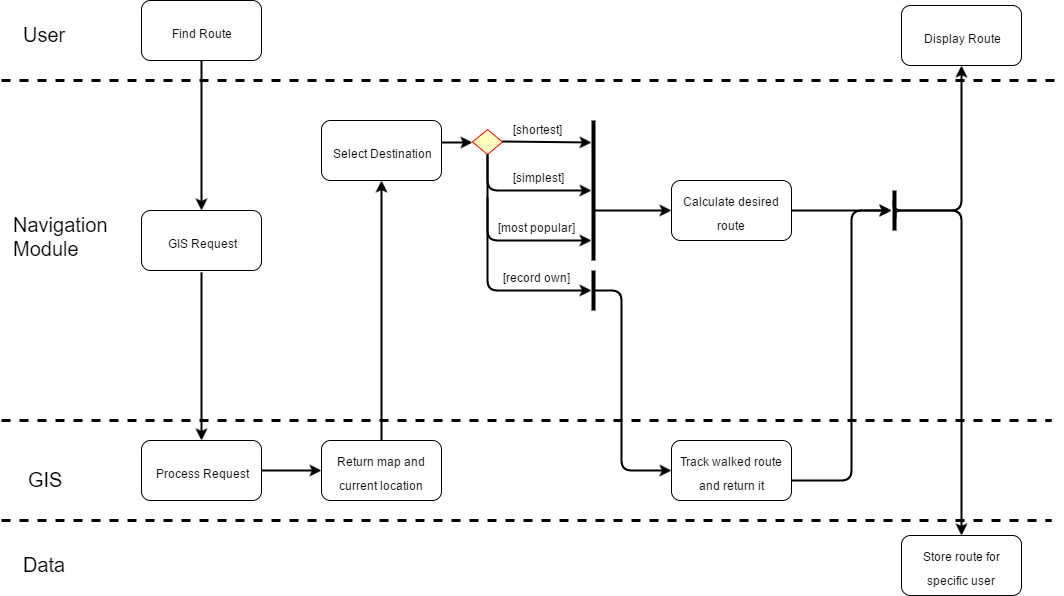

The diagram above was exported from draw.io. Its source (the exported page's mxGraphModel, read from the mxfile embedded in the PNG):
<mxGraphModel dx="1426" dy="696" grid="1" gridSize="10" guides="1" tooltips="1" connect="1" arrows="1" fold="1" page="1" pageScale="1" pageWidth="1100" pageHeight="850" background="#ffffff" math="0" shadow="0">
  <root>
    <mxCell id="0" />
    <mxCell id="1" parent="0" />
    <mxCell id="17" value="" style="line;strokeWidth=4;direction=south;html=1;glass=0;" parent="1" vertex="1">
      <mxGeometry x="597" y="160" width="10" height="140" as="geometry" />
    </mxCell>
    <mxCell id="44" value="" style="endArrow=none;dashed=1;html=1;shadow=0;strokeColor=#000000;strokeWidth=3;fontSize=20;" edge="1" parent="1">
      <mxGeometry width="50" height="50" relative="1" as="geometry">
        <mxPoint x="10" y="120" as="sourcePoint" />
        <mxPoint x="1070" y="120" as="targetPoint" />
      </mxGeometry>
    </mxCell>
    <mxCell id="45" value="" style="endArrow=none;dashed=1;html=1;shadow=0;strokeColor=#000000;strokeWidth=3;fontSize=20;" edge="1" parent="1">
      <mxGeometry width="50" height="50" relative="1" as="geometry">
        <mxPoint x="10" y="460" as="sourcePoint" />
        <mxPoint x="1060" y="460" as="targetPoint" />
      </mxGeometry>
    </mxCell>
    <mxCell id="51" value="" style="endArrow=classic;html=1;shadow=0;strokeColor=#000000;strokeWidth=2;fontSize=20;entryX=0.5;entryY=0;exitX=0.5;exitY=1;" edge="1" parent="1" target="55">
      <mxGeometry width="50" height="50" relative="1" as="geometry">
        <mxPoint x="210" y="100" as="sourcePoint" />
        <mxPoint x="210" y="160" as="targetPoint" />
      </mxGeometry>
    </mxCell>
    <mxCell id="52" value="User" style="text;html=1;resizable=0;points=[];autosize=1;align=left;verticalAlign=top;spacingTop=-4;fontSize=20;" vertex="1" parent="1">
      <mxGeometry x="30" y="60" width="60" height="30" as="geometry" />
    </mxCell>
    <mxCell id="53" value="&lt;span&gt;&lt;font style=&quot;font-size: 12px&quot;&gt;Find Route&lt;/font&gt;&lt;/span&gt;" style="rounded=1;whiteSpace=wrap;html=1;fontSize=20;" vertex="1" parent="1">
      <mxGeometry x="150" y="40" width="120" height="60" as="geometry" />
    </mxCell>
    <mxCell id="55" value="&lt;span&gt;&lt;font style=&quot;font-size: 12px&quot;&gt;GIS Request&lt;/font&gt;&lt;/span&gt;" style="rounded=1;whiteSpace=wrap;html=1;fontSize=20;" vertex="1" parent="1">
      <mxGeometry x="150" y="250" width="120" height="60" as="geometry" />
    </mxCell>
    <mxCell id="56" value="Navigation&lt;div&gt;Module&lt;/div&gt;" style="text;html=1;resizable=0;points=[];autosize=1;align=left;verticalAlign=top;spacingTop=-4;fontSize=20;" vertex="1" parent="1">
      <mxGeometry x="20" y="250" width="110" height="50" as="geometry" />
    </mxCell>
    <mxCell id="57" value="" style="endArrow=classic;html=1;shadow=0;strokeColor=#000000;strokeWidth=2;fontSize=20;entryX=0.5;entryY=0;" edge="1" parent="1">
      <mxGeometry width="50" height="50" relative="1" as="geometry">
        <mxPoint x="210" y="312" as="sourcePoint" />
        <mxPoint x="210" y="480" as="targetPoint" />
      </mxGeometry>
    </mxCell>
    <mxCell id="58" value="GIS" style="text;html=1;resizable=0;points=[];autosize=1;align=left;verticalAlign=top;spacingTop=-4;fontSize=20;" vertex="1" parent="1">
      <mxGeometry x="35" y="505" width="50" height="30" as="geometry" />
    </mxCell>
    <mxCell id="59" value="&lt;font style=&quot;font-size: 12px&quot;&gt;Process Request&lt;/font&gt;" style="rounded=1;whiteSpace=wrap;html=1;fontSize=20;" vertex="1" parent="1">
      <mxGeometry x="150" y="480" width="120" height="60" as="geometry" />
    </mxCell>
    <mxCell id="60" value="&lt;font style=&quot;font-size: 12px&quot;&gt;Return map and current location&lt;/font&gt;" style="rounded=1;whiteSpace=wrap;html=1;fontSize=20;" vertex="1" parent="1">
      <mxGeometry x="330" y="480" width="120" height="60" as="geometry" />
    </mxCell>
    <mxCell id="61" value="" style="endArrow=classic;html=1;shadow=0;strokeColor=#000000;strokeWidth=2;fontSize=20;exitX=1;exitY=0.5;" edge="1" parent="1" source="59" target="60">
      <mxGeometry width="50" height="50" relative="1" as="geometry">
        <mxPoint x="10" y="610" as="sourcePoint" />
        <mxPoint x="60" y="560" as="targetPoint" />
      </mxGeometry>
    </mxCell>
    <mxCell id="62" value="" style="endArrow=classic;html=1;shadow=0;strokeColor=#000000;strokeWidth=2;fontSize=20;entryX=0.5;entryY=1;" edge="1" parent="1" source="60">
      <mxGeometry width="50" height="50" relative="1" as="geometry">
        <mxPoint x="375" y="415" as="sourcePoint" />
        <mxPoint x="390" y="220" as="targetPoint" />
      </mxGeometry>
    </mxCell>
    <mxCell id="64" value="" style="rhombus;whiteSpace=wrap;html=1;fillColor=#ffffc0;strokeColor=#ff0000;" vertex="1" parent="1">
      <mxGeometry x="481" y="169" width="30" height="25" as="geometry" />
    </mxCell>
    <mxCell id="65" value="" style="endArrow=classic;html=1;shadow=0;strokeColor=#000000;strokeWidth=2;fontSize=20;exitX=1;exitY=0.5;" edge="1" parent="1">
      <mxGeometry width="50" height="50" relative="1" as="geometry">
        <mxPoint x="511" y="181" as="sourcePoint" />
        <mxPoint x="600" y="182" as="targetPoint" />
      </mxGeometry>
    </mxCell>
    <mxCell id="66" value="" style="edgeStyle=elbowEdgeStyle;elbow=horizontal;endArrow=classic;html=1;shadow=0;strokeColor=#000000;strokeWidth=2;fontSize=20;exitX=0.5;exitY=1;" edge="1" parent="1" source="64">
      <mxGeometry width="50" height="50" relative="1" as="geometry">
        <mxPoint x="486" y="266" as="sourcePoint" />
        <mxPoint x="600" y="330" as="targetPoint" />
        <Array as="points">
          <mxPoint x="496" y="340" />
        </Array>
      </mxGeometry>
    </mxCell>
    <mxCell id="67" value="" style="edgeStyle=elbowEdgeStyle;elbow=horizontal;endArrow=classic;html=1;shadow=0;strokeColor=#000000;strokeWidth=2;fontSize=20;exitX=0.5;exitY=1;" edge="1" parent="1" source="64">
      <mxGeometry x="506" y="204" width="50" height="50" as="geometry">
        <mxPoint x="506" y="204" as="sourcePoint" />
        <mxPoint x="600" y="230" as="targetPoint" />
        <Array as="points">
          <mxPoint x="496" y="261" />
        </Array>
      </mxGeometry>
    </mxCell>
    <mxCell id="69" value="" style="endArrow=classic;html=1;shadow=0;strokeColor=#000000;strokeWidth=2;fontSize=20;entryX=0;entryY=0.5;" edge="1" parent="1" target="64">
      <mxGeometry width="50" height="50" relative="1" as="geometry">
        <mxPoint x="450" y="182" as="sourcePoint" />
        <mxPoint x="60" y="560" as="targetPoint" />
      </mxGeometry>
    </mxCell>
    <mxCell id="70" value="" style="edgeStyle=elbowEdgeStyle;elbow=horizontal;endArrow=classic;html=1;shadow=0;strokeColor=#000000;strokeWidth=2;fontSize=20;exitX=0.5;exitY=1;" edge="1" parent="1">
      <mxGeometry x="506" y="247" width="50" height="50" as="geometry">
        <mxPoint x="496" y="237" as="sourcePoint" />
        <mxPoint x="600" y="280" as="targetPoint" />
        <Array as="points">
          <mxPoint x="496" y="304" />
        </Array>
      </mxGeometry>
    </mxCell>
    <mxCell id="72" value="&lt;font style=&quot;font-size: 12px&quot;&gt;[shortest]&lt;/font&gt;" style="text;html=1;resizable=0;points=[];autosize=1;align=left;verticalAlign=top;spacingTop=-4;fontSize=20;" vertex="1" parent="1">
      <mxGeometry x="520" y="152" width="60" height="30" as="geometry" />
    </mxCell>
    <mxCell id="73" value="&lt;font style=&quot;font-size: 12px&quot;&gt;[simplest]&lt;/font&gt;" style="text;html=1;resizable=0;points=[];autosize=1;align=left;verticalAlign=top;spacingTop=-4;fontSize=20;" vertex="1" parent="1">
      <mxGeometry x="520" y="200" width="70" height="30" as="geometry" />
    </mxCell>
    <mxCell id="75" value="&lt;font style=&quot;font-size: 12px&quot;&gt;[most popular]&lt;/font&gt;" style="text;html=1;resizable=0;points=[];autosize=1;align=left;verticalAlign=top;spacingTop=-4;fontSize=20;" vertex="1" parent="1">
      <mxGeometry x="505" y="250" width="90" height="30" as="geometry" />
    </mxCell>
    <mxCell id="77" value="&lt;font style=&quot;font-size: 12px&quot;&gt;[record own]&lt;/font&gt;" style="text;html=1;resizable=0;points=[];autosize=1;align=left;verticalAlign=top;spacingTop=-4;fontSize=20;" vertex="1" parent="1">
      <mxGeometry x="510" y="300" width="80" height="30" as="geometry" />
    </mxCell>
    <mxCell id="78" value="" style="endArrow=classic;html=1;shadow=0;strokeColor=#000000;strokeWidth=2;fontSize=20;entryX=0;entryY=0.5;exitX=0.643;exitY=0.5;exitPerimeter=0;" edge="1" parent="1" source="17" target="81">
      <mxGeometry width="50" height="50" relative="1" as="geometry">
        <mxPoint x="610" y="245" as="sourcePoint" />
        <mxPoint x="620" y="237" as="targetPoint" />
      </mxGeometry>
    </mxCell>
    <mxCell id="79" value="&lt;font style=&quot;font-size: 12px&quot;&gt;Select Destination&lt;/font&gt;" style="rounded=1;whiteSpace=wrap;html=1;strokeWidth=1;fontSize=20;" vertex="1" parent="1">
      <mxGeometry x="330" y="160" width="120" height="60" as="geometry" />
    </mxCell>
    <mxCell id="81" value="&lt;font style=&quot;font-size: 12px&quot;&gt;Calculate desired route&lt;/font&gt;" style="rounded=1;whiteSpace=wrap;html=1;strokeWidth=1;fontSize=20;" vertex="1" parent="1">
      <mxGeometry x="680" y="220" width="120" height="60" as="geometry" />
    </mxCell>
    <mxCell id="82" value="" style="line;strokeWidth=4;direction=south;html=1;glass=0;" vertex="1" parent="1">
      <mxGeometry x="597" y="310" width="10" height="40" as="geometry" />
    </mxCell>
    <mxCell id="84" value="&lt;span style=&quot;font-size: 12px&quot;&gt;Track walked route and return it&lt;/span&gt;" style="rounded=1;whiteSpace=wrap;html=1;strokeWidth=1;fontSize=20;" vertex="1" parent="1">
      <mxGeometry x="680" y="480" width="120" height="60" as="geometry" />
    </mxCell>
    <mxCell id="85" value="" style="edgeStyle=elbowEdgeStyle;elbow=horizontal;endArrow=classic;html=1;shadow=0;strokeColor=#000000;strokeWidth=2;fontSize=20;exitX=0.45;exitY=0.4;exitPerimeter=0;entryX=0;entryY=0.5;" edge="1" parent="1" target="84">
      <mxGeometry width="50" height="50" relative="1" as="geometry">
        <mxPoint x="603" y="330" as="sourcePoint" />
        <mxPoint x="670" y="510" as="targetPoint" />
        <Array as="points">
          <mxPoint x="630" y="420" />
        </Array>
      </mxGeometry>
    </mxCell>
    <mxCell id="87" value="" style="edgeStyle=segmentEdgeStyle;endArrow=classic;html=1;shadow=0;strokeColor=#000000;strokeWidth=2;fontSize=20;exitX=1;exitY=0.5;" edge="1" parent="1" source="81">
      <mxGeometry width="50" height="50" relative="1" as="geometry">
        <mxPoint x="810" y="255" as="sourcePoint" />
        <mxPoint x="900" y="250" as="targetPoint" />
        <Array as="points">
          <mxPoint x="860" y="250" />
        </Array>
      </mxGeometry>
    </mxCell>
    <mxCell id="88" value="&lt;font style=&quot;font-size: 12px&quot;&gt;Display Route&lt;/font&gt;" style="rounded=1;whiteSpace=wrap;html=1;strokeWidth=1;fontSize=20;" vertex="1" parent="1">
      <mxGeometry x="910" y="45" width="120" height="60" as="geometry" />
    </mxCell>
    <mxCell id="89" value="" style="edgeStyle=segmentEdgeStyle;endArrow=classic;html=1;shadow=0;strokeColor=#000000;strokeWidth=2;fontSize=20;exitX=1;exitY=0.5;" edge="1" parent="1">
      <mxGeometry width="50" height="50" relative="1" as="geometry">
        <mxPoint x="800" y="520" as="sourcePoint" />
        <mxPoint x="900" y="250" as="targetPoint" />
        <Array as="points">
          <mxPoint x="860" y="520" />
        </Array>
      </mxGeometry>
    </mxCell>
    <mxCell id="90" value="" style="endArrow=none;dashed=1;html=1;shadow=0;strokeColor=#000000;strokeWidth=3;fontSize=20;" edge="1" parent="1">
      <mxGeometry width="50" height="50" relative="1" as="geometry">
        <mxPoint x="10" y="560" as="sourcePoint" />
        <mxPoint x="1060" y="560" as="targetPoint" />
      </mxGeometry>
    </mxCell>
    <mxCell id="91" value="Data" style="text;html=1;resizable=0;points=[];autosize=1;align=left;verticalAlign=top;spacingTop=-4;fontSize=20;" vertex="1" parent="1">
      <mxGeometry x="30" y="590" width="60" height="30" as="geometry" />
    </mxCell>
    <mxCell id="92" value="&lt;font style=&quot;font-size: 12px&quot;&gt;Store route for specific user&lt;/font&gt;" style="rounded=1;whiteSpace=wrap;html=1;strokeWidth=1;fontSize=20;" vertex="1" parent="1">
      <mxGeometry x="910" y="575" width="120" height="60" as="geometry" />
    </mxCell>
    <mxCell id="93" value="" style="line;strokeWidth=4;direction=south;html=1;glass=0;" vertex="1" parent="1">
      <mxGeometry x="898" y="230" width="10" height="40" as="geometry" />
    </mxCell>
    <mxCell id="96" value="" style="edgeStyle=segmentEdgeStyle;endArrow=classic;html=1;shadow=0;strokeColor=#000000;strokeWidth=2;fontSize=20;exitX=0.75;exitY=0.5;exitPerimeter=0;entryX=0.5;entryY=1;" edge="1" parent="1" target="88">
      <mxGeometry width="50" height="50" relative="1" as="geometry">
        <mxPoint x="902" y="260" as="sourcePoint" />
        <mxPoint x="989" y="101" as="targetPoint" />
        <Array as="points">
          <mxPoint x="904" y="260" />
          <mxPoint x="904" y="250" />
          <mxPoint x="970" y="250" />
        </Array>
      </mxGeometry>
    </mxCell>
    <mxCell id="97" value="" style="edgeStyle=segmentEdgeStyle;endArrow=classic;html=1;shadow=0;strokeColor=#000000;strokeWidth=2;fontSize=20;exitX=0.25;exitY=0.5;exitPerimeter=0;entryX=0.5;entryY=0;" edge="1" parent="1" target="92">
      <mxGeometry width="50" height="50" relative="1" as="geometry">
        <mxPoint x="902" y="240" as="sourcePoint" />
        <mxPoint x="1010" y="410" as="targetPoint" />
        <Array as="points">
          <mxPoint x="902" y="250" />
          <mxPoint x="970" y="250" />
        </Array>
      </mxGeometry>
    </mxCell>
  </root>
</mxGraphModel>